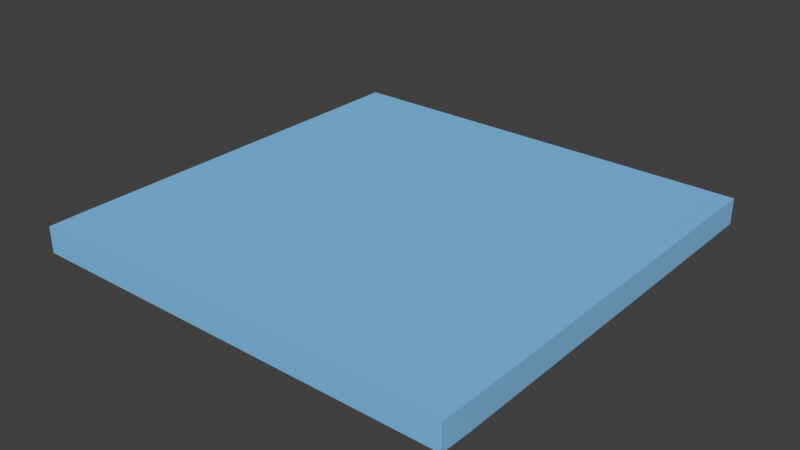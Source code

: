 # Source: Street_Empty_Water.blend  (saved by Blender 2.76.0; exported with 4.5.12 LTS)
import bpy
from mathutils import Matrix  # noqa: F401  (used for matrix-valued properties, if any)

bpy.ops.wm.read_factory_settings(use_empty=True)
scene = bpy.context.scene
scene.name = 'Scene'

# ---- collections
col_collection_1 = bpy.data.collections.new('Collection 1'); scene.collection.children.link(col_collection_1)

# ---- materials (node trees are filled in below, after node groups)
mat_water = bpy.data.materials.new('Water')
mat_water.alpha_threshold = 0.0
mat_water.diffuse_color = (0.2461, 0.5248, 0.8, 1.0)
mat_water.roughness = 0.5

# ---- material node trees

# ---- world
world_world = bpy.data.worlds.new('World'); scene.world = world_world
world_world.color = (0.05088, 0.05088, 0.05088)
world_world.use_sun_shadow = False
world_world.sun_shadow_jitter_overblur = 0.0
world_world.cycles.sampling_method = 'MANUAL'
world_world.cycles.sample_map_resolution = 256

# ---- meshes
me_cube_036 = bpy.data.meshes.new('Cube.036')
me_cube_036.from_pydata([(1.0, 1.0, -0.1), (1.0, 1.0, -0.02909), (0.9967, -1.0, -0.1), (0.9967, -1.0, -0.02909), (1.0, -0.6429, -0.02909), (1.0, -0.8571, -0.02909), (1.0, -0.8571, -0.1), (1.0, -0.6429, -0.1), (1.0, -0.8571, 0.02091), (1.0, -0.6429, 0.02091), (0.9967, -1.0, 0.02091), (1.0, 1.0, 0.02091), (-1.0, 1.0, -0.1), (-1.0, 1.0, -0.02909), (-0.9967, -1.0, -0.1), (-0.9967, -1.0, -0.02909), (-1.0, -0.6429, -0.02909), (-1.0, -0.8571, -0.02909), (-1.0, -0.8571, -0.1), (-1.0, -0.6429, -0.1), (-1.0, -0.8571, 0.02091), (-1.0, -0.6429, 0.02091), (-0.9967, -1.0, 0.02091), (-1.0, 1.0, 0.02091)], [], [(4, 5, 6, 7), (5, 3, 2, 6), (5, 4, 9, 8), (12, 0, 7, 19), (4, 1, 11, 9), (1, 4, 7, 0), (3, 5, 8, 10), (15, 22, 20, 17), (22, 15, 3, 10), (16, 19, 18, 17), (11, 1, 13, 23), (17, 18, 14, 15), (17, 20, 21, 16), (12, 13, 1, 0), (18, 19, 7, 6), (21, 20, 22, 10, 8, 9, 11, 23), (21, 23, 13, 16), (13, 12, 19, 16), (2, 14, 18, 6), (2, 3, 15, 14)])
me_cube_036.materials.append(mat_water)
me_cube_036.use_remesh_preserve_volume = False
me_cube_036.use_remesh_preserve_attributes = False
me_cube_036.use_mirror_vertex_groups = False
me_cube_036.update()

# ---- objects
ob_street_water = bpy.data.objects.new('Street_Water', me_cube_036)

# ---- transforms, parenting, visibility, modifiers, constraints
ob_street_water.location = (0.0, 0.0, 0.0)
ob_street_water.lineart.crease_threshold = 0.0

# ---- collection membership
col_collection_1.objects.link(ob_street_water)

# ---- scene / render settings (as saved in the file)
scene.frame_start = 1; scene.frame_end = 250; scene.frame_set(1)
scene.render.engine = 'CYCLES'
scene.render.resolution_percentage = 50
scene.render.dither_intensity = 0.0
scene.cycles.use_denoising = False
scene.cycles.samples = 10
scene.cycles.sampling_pattern = 'TABULATED_SOBOL'
scene.cycles.light_sampling_threshold = 0.0
scene.cycles.use_adaptive_sampling = False
scene.cycles.use_light_tree = False
scene.cycles.blur_glossy = 0.0
scene.cycles.pixel_filter_type = 'GAUSSIAN'
scene.cycles.sample_clamp_indirect = 0.0
scene.view_settings.view_transform = 'Standard'
bpy.context.view_layer.update()

# ---- added for rendering (the .blend has no active camera and no usable light): camera, sun
cam_auto = bpy.data.cameras.new('AutoCamera')
cam_auto.lens = 50.0
cam_auto.sensor_width = 36.0
cam_auto.clip_end = 1000.0
ob_auto_camera = bpy.data.objects.new('AutoCamera', cam_auto)
scene.collection.objects.link(ob_auto_camera)
ob_auto_camera.location = (2.61948, -3.14349, 2.05604)
ob_auto_camera.rotation_euler = (1.09748, -7.21219e-08, 0.694738)
scene.camera = ob_auto_camera
light_auto_sun = bpy.data.lights.new('AutoSun', 'SUN')
light_auto_sun.energy = 3.0
light_auto_sun.angle = 0.0523599
ob_auto_sun = bpy.data.objects.new('AutoSun', light_auto_sun)
scene.collection.objects.link(ob_auto_sun)
ob_auto_sun.rotation_euler = (0.872665, 0.174533, 0.523599)
bpy.context.view_layer.update()
